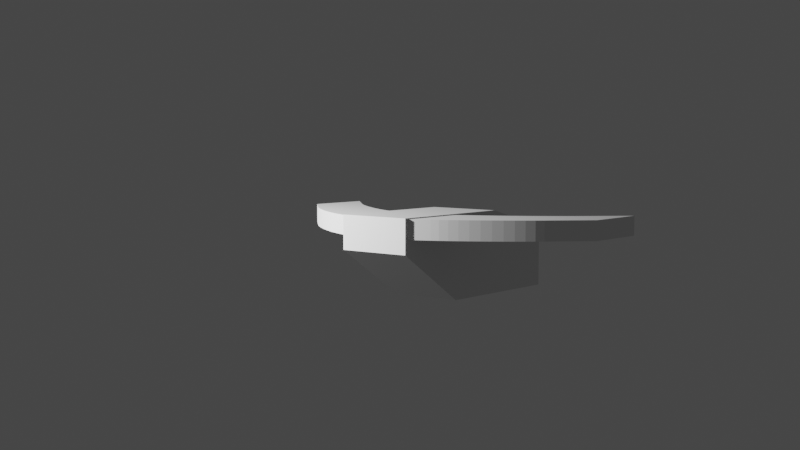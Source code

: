 # Source: minibee.blend  (saved by Blender 2.90.8; exported with 4.5.12 LTS)
import bpy
from mathutils import Matrix  # noqa: F401  (used for matrix-valued properties, if any)

bpy.ops.wm.read_factory_settings(use_empty=True)
scene = bpy.context.scene
scene.name = 'Scene'

# ---- collections
col_scene_setup = bpy.data.collections.new('Scene setup'); scene.collection.children.link(col_scene_setup)
col_new_collection = bpy.data.collections.new('New Collection'); scene.collection.children.link(col_new_collection)

# ---- world
world_world = bpy.data.worlds.new('World'); scene.world = world_world
world_world.use_nodes = True; world_world.node_tree.nodes.clear()
_N = world_world.node_tree.nodes; _L = world_world.node_tree.links
n0 = _N.new('ShaderNodeOutputWorld'); n0.name = 'World Output'; n0.location = (300, 300)
n1 = _N.new('ShaderNodeBackground'); n1.name = 'Background'; n1.location = (10, 300)
n1.inputs[0].default_value = (0.05088, 0.05088, 0.05088, 1.0)
_L.new(n1.outputs[0], n0.inputs[0])
n0.is_active_output = True
world_world.color = (0.05088, 0.05088, 0.05088)
world_world.use_sun_shadow = False
world_world.sun_shadow_jitter_overblur = 0.0

# ---- cameras
cam_camera = bpy.data.cameras.new('Camera')
cam_camera.clip_end = 1e+08
cam_camera.ortho_scale = 7.314
cam_camera.dof.focus_distance = 0.0
cam_camera.dof.aperture_fstop = 128.0

# ---- lights
light_light = bpy.data.lights.new('Light', 'POINT')
light_light.transmission_factor = 0.0
light_light.cutoff_distance = 30.0
light_light.energy = 1000.0
light_light.shadow_buffer_clip_start = 1.001
light_light.shadow_soft_size = 0.1
light_light.shadow_maximum_resolution = 0.006
light_light.use_absolute_resolution = True

# ---- meshes
me_cube_001 = bpy.data.meshes.new('Cube.001')
me_cube_001.from_pydata([(0.2842, -0.3113, -0.07731), (0.2842, -0.3113, 0.07731), (-0.2842, -0.3113, -0.07731), (-0.2842, -0.3113, 0.07731), (-0.3113, -0.3113, -0.0847), (0.3113, -0.3113, -0.0847), (0.3113, -0.3113, 0.0847), (-0.3113, -0.3113, 0.0847), (-1.116, -1.426, -0.07731), (-0.5473, -1.426, -0.07731), (-0.5473, -1.426, 0.07731), (-1.116, -1.426, 0.07731), (-0.8293, -0.3113, 0.0847), (-1.499, -0.3113, -0.0847), (-0.3113, -0.3113, -0.5959), (0.3113, -0.3113, -0.1902), (-1.499, -0.3113, -0.5959), (-0.8404, -1.149, -0.07731), (-0.3582, -0.4692, -0.07731), (-0.7945, -1.101, -0.07731), (-0.746, -1.046, -0.07731), (-0.696, -0.9859, -0.07731), (-0.6454, -0.9216, -0.07731), (-0.5952, -0.8545, -0.07731), (-0.5466, -0.786, -0.07731), (-0.5004, -0.7173, -0.07731), (-0.4576, -0.65, -0.07731), (-0.4192, -0.5853, -0.07731), (-0.3858, -0.5247, -0.07731), (-0.3582, -0.4692, 0.07731), (-0.8404, -1.149, 0.07731), (-0.3858, -0.5247, 0.07731), (-0.4192, -0.5853, 0.07731), (-0.4576, -0.65, 0.07731), (-0.5004, -0.7173, 0.07731), (-0.5466, -0.786, 0.07731), (-0.5952, -0.8545, 0.07731), (-0.6454, -0.9216, 0.07731), (-0.696, -0.9859, 0.07731), (-0.746, -1.046, 0.07731), (-0.7945, -1.101, 0.07731), (-0.2721, -1.149, 0.07731), (0.2102, -0.4692, 0.07731), (-0.2262, -1.101, 0.07731), (-0.1777, -1.046, 0.07731), (-0.1276, -0.9859, 0.07731), (-0.07702, -0.9216, 0.07731), (-0.02688, -0.8545, 0.07731), (0.02178, -0.786, 0.07731), (0.06796, -0.7173, 0.07731), (0.1107, -0.65, 0.07731), (0.1492, -0.5853, 0.07731), (0.1826, -0.5247, 0.07731), (0.2102, -0.4692, -0.07731), (-0.2721, -1.149, -0.07731), (0.1826, -0.5247, -0.07731), (0.1492, -0.5853, -0.07731), (0.1107, -0.65, -0.07731), (0.06796, -0.7173, -0.07731), (0.02178, -0.786, -0.07731), (-0.02688, -0.8545, -0.07731), (-0.07702, -0.9216, -0.07731), (-0.1276, -0.9859, -0.07731), (-0.1777, -1.046, -0.07731), (-0.2262, -1.101, -0.07731), (0.2842, 0.3113, -0.07731), (0.2842, 0.3113, 0.07731), (-0.2842, 0.3113, -0.07731), (-0.2842, 0.3113, 0.07731), (-0.3113, -1.361e-08, 0.0847), (0.3113, 1.361e-08, -0.0847), (0.3113, 1.361e-08, 0.0847), (-0.3113, 0.3113, -0.0847), (0.3113, 0.3113, -0.0847), (0.3113, 0.3113, 0.0847), (-0.3113, 0.3113, 0.0847), (-1.116, 1.426, -0.07731), (-0.5473, 1.426, -0.07731), (-0.5473, 1.426, 0.07731), (-1.116, 1.426, 0.07731), (-0.8293, 0.3113, 0.0847), (-1.499, 0.3113, -0.0847), (-1.499, -6.554e-08, -0.0847), (-0.8293, -3.625e-08, 0.0847), (-0.3113, 0.3113, -0.5959), (0.3113, 0.3113, -0.1902), (-0.3113, -1.361e-08, -0.5959), (0.3113, 1.361e-08, -0.1902), (-1.499, -6.554e-08, -0.5959), (-1.499, 0.3113, -0.5959), (-0.8404, 1.149, -0.07731), (-0.3582, 0.4692, -0.07731), (-0.7945, 1.101, -0.07731), (-0.746, 1.046, -0.07731), (-0.696, 0.9859, -0.07731), (-0.6454, 0.9216, -0.07731), (-0.5952, 0.8545, -0.07731), (-0.5466, 0.786, -0.07731), (-0.5004, 0.7173, -0.07731), (-0.4576, 0.65, -0.07731), (-0.4192, 0.5853, -0.07731), (-0.3858, 0.5247, -0.07731), (-0.3582, 0.4692, 0.07731), (-0.8404, 1.149, 0.07731), (-0.3858, 0.5247, 0.07731), (-0.4192, 0.5853, 0.07731), (-0.4576, 0.65, 0.07731), (-0.5004, 0.7173, 0.07731), (-0.5466, 0.786, 0.07731), (-0.5952, 0.8545, 0.07731), (-0.6454, 0.9216, 0.07731), (-0.696, 0.9859, 0.07731), (-0.746, 1.046, 0.07731), (-0.7945, 1.101, 0.07731), (-0.2721, 1.149, 0.07731), (0.2102, 0.4692, 0.07731), (-0.2262, 1.101, 0.07731), (-0.1777, 1.046, 0.07731), (-0.1276, 0.9859, 0.07731), (-0.07702, 0.9216, 0.07731), (-0.02688, 0.8545, 0.07731), (0.02178, 0.786, 0.07731), (0.06796, 0.7173, 0.07731), (0.1107, 0.65, 0.07731), (0.1492, 0.5853, 0.07731), (0.1826, 0.5247, 0.07731), (0.2102, 0.4692, -0.07731), (-0.2721, 1.149, -0.07731), (0.1826, 0.5247, -0.07731), (0.1492, 0.5853, -0.07731), (0.1107, 0.65, -0.07731), (0.06796, 0.7173, -0.07731), (0.02178, 0.786, -0.07731), (-0.02688, 0.8545, -0.07731), (-0.07702, 0.9216, -0.07731), (-0.1276, 0.9859, -0.07731), (-0.1777, 1.046, -0.07731), (-0.2262, 1.101, -0.07731)], [], [(2, 0, 53, 18), (70, 71, 6, 5), (69, 7, 6, 71), (70, 5, 15, 87), (7, 69, 83, 12), (0, 2, 4, 5), (1, 0, 5, 6), (3, 1, 6, 7), (2, 3, 7, 4), (9, 10, 11, 8), (0, 1, 42, 53), (54, 41, 10, 9), (3, 2, 18, 29), (13, 12, 83, 82), (5, 4, 14, 15), (4, 7, 12, 13), (14, 86, 87, 15), (86, 14, 16, 88), (13, 82, 88, 16), (4, 13, 16, 14), (1, 3, 29, 42), (41, 30, 11, 10), (30, 17, 8, 11), (54, 17, 19, 64), (64, 19, 20, 63), (63, 20, 21, 62), (62, 21, 22, 61), (61, 22, 23, 60), (60, 23, 24, 59), (59, 24, 25, 58), (58, 25, 26, 57), (57, 26, 27, 56), (56, 27, 28, 55), (55, 28, 18, 53), (30, 41, 43, 40), (40, 43, 44, 39), (39, 44, 45, 38), (38, 45, 46, 37), (37, 46, 47, 36), (36, 47, 48, 35), (35, 48, 49, 34), (34, 49, 50, 33), (33, 50, 51, 32), (32, 51, 52, 31), (31, 52, 42, 29), (41, 54, 64, 43), (43, 64, 63, 44), (44, 63, 62, 45), (45, 62, 61, 46), (46, 61, 60, 47), (47, 60, 59, 48), (48, 59, 58, 49), (49, 58, 57, 50), (50, 57, 56, 51), (51, 56, 55, 52), (52, 55, 53, 42), (17, 30, 40, 19), (19, 40, 39, 20), (20, 39, 38, 21), (21, 38, 37, 22), (22, 37, 36, 23), (23, 36, 35, 24), (24, 35, 34, 25), (25, 34, 33, 26), (26, 33, 32, 27), (27, 32, 31, 28), (28, 31, 29, 18), (17, 54, 9, 8), (67, 91, 126, 65), (70, 73, 74, 71), (69, 71, 74, 75), (70, 87, 85, 73), (75, 80, 83, 69), (65, 73, 72, 67), (66, 74, 73, 65), (68, 75, 74, 66), (67, 72, 75, 68), (77, 76, 79, 78), (65, 126, 115, 66), (127, 77, 78, 114), (68, 102, 91, 67), (81, 82, 83, 80), (73, 85, 84, 72), (72, 81, 80, 75), (84, 85, 87, 86), (86, 88, 89, 84), (81, 89, 88, 82), (72, 84, 89, 81), (66, 115, 102, 68), (114, 78, 79, 103), (103, 79, 76, 90), (127, 137, 92, 90), (137, 136, 93, 92), (136, 135, 94, 93), (135, 134, 95, 94), (134, 133, 96, 95), (133, 132, 97, 96), (132, 131, 98, 97), (131, 130, 99, 98), (130, 129, 100, 99), (129, 128, 101, 100), (128, 126, 91, 101), (103, 113, 116, 114), (113, 112, 117, 116), (112, 111, 118, 117), (111, 110, 119, 118), (110, 109, 120, 119), (109, 108, 121, 120), (108, 107, 122, 121), (107, 106, 123, 122), (106, 105, 124, 123), (105, 104, 125, 124), (104, 102, 115, 125), (114, 116, 137, 127), (116, 117, 136, 137), (117, 118, 135, 136), (118, 119, 134, 135), (119, 120, 133, 134), (120, 121, 132, 133), (121, 122, 131, 132), (122, 123, 130, 131), (123, 124, 129, 130), (124, 125, 128, 129), (125, 115, 126, 128), (90, 92, 113, 103), (92, 93, 112, 113), (93, 94, 111, 112), (94, 95, 110, 111), (95, 96, 109, 110), (96, 97, 108, 109), (97, 98, 107, 108), (98, 99, 106, 107), (99, 100, 105, 106), (100, 101, 104, 105), (101, 91, 102, 104), (90, 76, 77, 127)])
_uv = me_cube_001.uv_layers.new(name='UVMap')
_uv.uv.foreach_set('vector', [0.3859, 0.2391, 0.3859, 0.0109, 0.3859, 0.0109, 0.3859, 0.2391, 0.375, 0.875, 0.625, 0.875, 0.625, 1.0, 0.375, 1.0, 0.75, 0.5, 0.875, 0.5, 0.875, 0.75, 0.75, 0.75, 0.375, 0.875, 0.375, 1.0, 0.375, 1.0, 0.375, 0.875, 0.875, 0.5, 0.75, 0.5, 0.75, 0.5, 0.875, 0.5, 0.3859, 0.0109, 0.3859, 0.2391, 0.375, 0.25, 0.375, 0.0, 0.6141, 0.0109, 0.3859, 0.0109, 0.375, 0.0, 0.625, 0.0, 0.6141, 0.2391, 0.6141, 0.0109, 0.625, 0.0, 0.625, 0.25, 0.3859, 0.2391, 0.6141, 0.2391, 0.625, 0.25, 0.375, 0.25, 0.3859, 0.0109, 0.6141, 0.0109, 0.6141, 0.2391, 0.3859, 0.2391, 0.3859, 0.0109, 0.6141, 0.0109, 0.6141, 0.0109, 0.3859, 0.0109, 0.3859, 0.0109, 0.6141, 0.0109, 0.6141, 0.0109, 0.3859, 0.0109, 0.6141, 0.2391, 0.3859, 0.2391, 0.3859, 0.2391, 0.6141, 0.2391, 0.375, 0.25, 0.625, 0.25, 0.625, 0.375, 0.375, 0.375, 0.375, 0.0, 0.375, 0.25, 0.375, 0.25, 0.375, 0.0, 0.375, 0.25, 0.625, 0.25, 0.625, 0.25, 0.375, 0.25, 0.125, 0.5, 0.25, 0.5, 0.25, 0.75, 0.125, 0.75, 0.25, 0.5, 0.125, 0.5, 0.125, 0.5, 0.25, 0.5, 0.375, 0.25, 0.375, 0.375, 0.375, 0.375, 0.375, 0.25, 0.375, 0.25, 0.375, 0.25, 0.375, 0.25, 0.375, 0.25, 0.6141, 0.0109, 0.6141, 0.2391, 0.6141, 0.2391, 0.6141, 0.0109, 0.6141, 0.0109, 0.6141, 0.2391, 0.6141, 0.2391, 0.6141, 0.0109, 0.6141, 0.2391, 0.3859, 0.2391, 0.3859, 0.2391, 0.6141, 0.2391, 0.3859, 0.0109, 0.3859, 0.2391, 0.3859, 0.2395, 0.3859, 0.01129, 0.3859, 0.01129, 0.3859, 0.2395, 0.3859, 0.2407, 0.3859, 0.01247, 0.3859, 0.01247, 0.3859, 0.2407, 0.3859, 0.2426, 0.3859, 0.01439, 0.3859, 0.01439, 0.3859, 0.2426, 0.3859, 0.2452, 0.3859, 0.01704, 0.3859, 0.01704, 0.3859, 0.2452, 0.3859, 0.2485, 0.3859, 0.02034, 0.3859, 0.02034, 0.3859, 0.2485, 0.3859, 0.2471, 0.3859, 0.01894, 0.3859, 0.01894, 0.3859, 0.2471, 0.3859, 0.2443, 0.3859, 0.01612, 0.3859, 0.01612, 0.3859, 0.2443, 0.3859, 0.2421, 0.3859, 0.01387, 0.3859, 0.01387, 0.3859, 0.2421, 0.3859, 0.2404, 0.3859, 0.01223, 0.3859, 0.01223, 0.3859, 0.2404, 0.3859, 0.2394, 0.3859, 0.01124, 0.3859, 0.01124, 0.3859, 0.2394, 0.3859, 0.2391, 0.3859, 0.0109, 0.6141, 0.2391, 0.6141, 0.0109, 0.6141, 0.01129, 0.6141, 0.2395, 0.6141, 0.2395, 0.6141, 0.01129, 0.6141, 0.01247, 0.6141, 0.2407, 0.6141, 0.2407, 0.6141, 0.01247, 0.6141, 0.01439, 0.6141, 0.2426, 0.6141, 0.2426, 0.6141, 0.01439, 0.6141, 0.01704, 0.6141, 0.2452, 0.6141, 0.2452, 0.6141, 0.01704, 0.6141, 0.02034, 0.6141, 0.2485, 0.6141, 0.2485, 0.6141, 0.02034, 0.6141, 0.01894, 0.6141, 0.2471, 0.6141, 0.2471, 0.6141, 0.01894, 0.6141, 0.01612, 0.6141, 0.2443, 0.6141, 0.2443, 0.6141, 0.01612, 0.6141, 0.01387, 0.6141, 0.2421, 0.6141, 0.2421, 0.6141, 0.01387, 0.6141, 0.01223, 0.6141, 0.2404, 0.6141, 0.2404, 0.6141, 0.01223, 0.6141, 0.01124, 0.6141, 0.2394, 0.6141, 0.2394, 0.6141, 0.01124, 0.6141, 0.0109, 0.6141, 0.2391, 0.6141, 0.0109, 0.3859, 0.0109, 0.3859, 0.01129, 0.6141, 0.01129, 0.6141, 0.01129, 0.3859, 0.01129, 0.3859, 0.01247, 0.6141, 0.01247, 0.6141, 0.01247, 0.3859, 0.01247, 0.3859, 0.01439, 0.6141, 0.01439, 0.6141, 0.01439, 0.3859, 0.01439, 0.3859, 0.01704, 0.6141, 0.01704, 0.6141, 0.01704, 0.3859, 0.01704, 0.3859, 0.02034, 0.6141, 0.02034, 0.6141, 0.02034, 0.3859, 0.02034, 0.3859, 0.01894, 0.6141, 0.01894, 0.6141, 0.01894, 0.3859, 0.01894, 0.3859, 0.01612, 0.6141, 0.01612, 0.6141, 0.01612, 0.3859, 0.01612, 0.3859, 0.01387, 0.6141, 0.01387, 0.6141, 0.01387, 0.3859, 0.01387, 0.3859, 0.01223, 0.6141, 0.01223, 0.6141, 0.01223, 0.3859, 0.01223, 0.3859, 0.01124, 0.6141, 0.01124, 0.6141, 0.01124, 0.3859, 0.01124, 0.3859, 0.0109, 0.6141, 0.0109, 0.3859, 0.2391, 0.6141, 0.2391, 0.6141, 0.2395, 0.3859, 0.2395, 0.3859, 0.2395, 0.6141, 0.2395, 0.6141, 0.2407, 0.3859, 0.2407, 0.3859, 0.2407, 0.6141, 0.2407, 0.6141, 0.2426, 0.3859, 0.2426, 0.3859, 0.2426, 0.6141, 0.2426, 0.6141, 0.2452, 0.3859, 0.2452, 0.3859, 0.2452, 0.6141, 0.2452, 0.6141, 0.2485, 0.3859, 0.2485, 0.3859, 0.2485, 0.6141, 0.2485, 0.6141, 0.2471, 0.3859, 0.2471, 0.3859, 0.2471, 0.6141, 0.2471, 0.6141, 0.2443, 0.3859, 0.2443, 0.3859, 0.2443, 0.6141, 0.2443, 0.6141, 0.2421, 0.3859, 0.2421, 0.3859, 0.2421, 0.6141, 0.2421, 0.6141, 0.2404, 0.3859, 0.2404, 0.3859, 0.2404, 0.6141, 0.2404, 0.6141, 0.2394, 0.3859, 0.2394, 0.3859, 0.2394, 0.6141, 0.2394, 0.6141, 0.2391, 0.3859, 0.2391, 0.3859, 0.2391, 0.3859, 0.0109, 0.3859, 0.0109, 0.3859, 0.2391, 0.3859, 0.2391, 0.3859, 0.2391, 0.3859, 0.0109, 0.3859, 0.0109, 0.375, 0.875, 0.375, 1.0, 0.625, 1.0, 0.625, 0.875, 0.75, 0.5, 0.75, 0.75, 0.875, 0.75, 0.875, 0.5, 0.375, 0.875, 0.375, 0.875, 0.375, 1.0, 0.375, 1.0, 0.875, 0.5, 0.875, 0.5, 0.75, 0.5, 0.75, 0.5, 0.3859, 0.0109, 0.375, 0.0, 0.375, 0.25, 0.3859, 0.2391, 0.6141, 0.0109, 0.625, 0.0, 0.375, 0.0, 0.3859, 0.0109, 0.6141, 0.2391, 0.625, 0.25, 0.625, 0.0, 0.6141, 0.0109, 0.3859, 0.2391, 0.375, 0.25, 0.625, 0.25, 0.6141, 0.2391, 0.3859, 0.0109, 0.3859, 0.2391, 0.6141, 0.2391, 0.6141, 0.0109, 0.3859, 0.0109, 0.3859, 0.0109, 0.6141, 0.0109, 0.6141, 0.0109, 0.3859, 0.0109, 0.3859, 0.0109, 0.6141, 0.0109, 0.6141, 0.0109, 0.6141, 0.2391, 0.6141, 0.2391, 0.3859, 0.2391, 0.3859, 0.2391, 0.375, 0.25, 0.375, 0.375, 0.625, 0.375, 0.625, 0.25, 0.375, 0.0, 0.375, 0.0, 0.375, 0.25, 0.375, 0.25, 0.375, 0.25, 0.375, 0.25, 0.625, 0.25, 0.625, 0.25, 0.125, 0.5, 0.125, 0.75, 0.25, 0.75, 0.25, 0.5, 0.25, 0.5, 0.25, 0.5, 0.125, 0.5, 0.125, 0.5, 0.375, 0.25, 0.375, 0.25, 0.375, 0.375, 0.375, 0.375, 0.375, 0.25, 0.375, 0.25, 0.375, 0.25, 0.375, 0.25, 0.6141, 0.0109, 0.6141, 0.0109, 0.6141, 0.2391, 0.6141, 0.2391, 0.6141, 0.0109, 0.6141, 0.0109, 0.6141, 0.2391, 0.6141, 0.2391, 0.6141, 0.2391, 0.6141, 0.2391, 0.3859, 0.2391, 0.3859, 0.2391, 0.3859, 0.0109, 0.3859, 0.01129, 0.3859, 0.2395, 0.3859, 0.2391, 0.3859, 0.01129, 0.3859, 0.01247, 0.3859, 0.2407, 0.3859, 0.2395, 0.3859, 0.01247, 0.3859, 0.01439, 0.3859, 0.2426, 0.3859, 0.2407, 0.3859, 0.01439, 0.3859, 0.01704, 0.3859, 0.2452, 0.3859, 0.2426, 0.3859, 0.01704, 0.3859, 0.02034, 0.3859, 0.2485, 0.3859, 0.2452, 0.3859, 0.02034, 0.3859, 0.01894, 0.3859, 0.2471, 0.3859, 0.2485, 0.3859, 0.01894, 0.3859, 0.01612, 0.3859, 0.2443, 0.3859, 0.2471, 0.3859, 0.01612, 0.3859, 0.01387, 0.3859, 0.2421, 0.3859, 0.2443, 0.3859, 0.01387, 0.3859, 0.01223, 0.3859, 0.2404, 0.3859, 0.2421, 0.3859, 0.01223, 0.3859, 0.01124, 0.3859, 0.2394, 0.3859, 0.2404, 0.3859, 0.01124, 0.3859, 0.0109, 0.3859, 0.2391, 0.3859, 0.2394, 0.6141, 0.2391, 0.6141, 0.2395, 0.6141, 0.01129, 0.6141, 0.0109, 0.6141, 0.2395, 0.6141, 0.2407, 0.6141, 0.01247, 0.6141, 0.01129, 0.6141, 0.2407, 0.6141, 0.2426, 0.6141, 0.01439, 0.6141, 0.01247, 0.6141, 0.2426, 0.6141, 0.2452, 0.6141, 0.01704, 0.6141, 0.01439, 0.6141, 0.2452, 0.6141, 0.2485, 0.6141, 0.02034, 0.6141, 0.01704, 0.6141, 0.2485, 0.6141, 0.2471, 0.6141, 0.01894, 0.6141, 0.02034, 0.6141, 0.2471, 0.6141, 0.2443, 0.6141, 0.01612, 0.6141, 0.01894, 0.6141, 0.2443, 0.6141, 0.2421, 0.6141, 0.01387, 0.6141, 0.01612, 0.6141, 0.2421, 0.6141, 0.2404, 0.6141, 0.01223, 0.6141, 0.01387, 0.6141, 0.2404, 0.6141, 0.2394, 0.6141, 0.01124, 0.6141, 0.01223, 0.6141, 0.2394, 0.6141, 0.2391, 0.6141, 0.0109, 0.6141, 0.01124, 0.6141, 0.0109, 0.6141, 0.01129, 0.3859, 0.01129, 0.3859, 0.0109, 0.6141, 0.01129, 0.6141, 0.01247, 0.3859, 0.01247, 0.3859, 0.01129, 0.6141, 0.01247, 0.6141, 0.01439, 0.3859, 0.01439, 0.3859, 0.01247, 0.6141, 0.01439, 0.6141, 0.01704, 0.3859, 0.01704, 0.3859, 0.01439, 0.6141, 0.01704, 0.6141, 0.02034, 0.3859, 0.02034, 0.3859, 0.01704, 0.6141, 0.02034, 0.6141, 0.01894, 0.3859, 0.01894, 0.3859, 0.02034, 0.6141, 0.01894, 0.6141, 0.01612, 0.3859, 0.01612, 0.3859, 0.01894, 0.6141, 0.01612, 0.6141, 0.01387, 0.3859, 0.01387, 0.3859, 0.01612, 0.6141, 0.01387, 0.6141, 0.01223, 0.3859, 0.01223, 0.3859, 0.01387, 0.6141, 0.01223, 0.6141, 0.01124, 0.3859, 0.01124, 0.3859, 0.01223, 0.6141, 0.01124, 0.6141, 0.0109, 0.3859, 0.0109, 0.3859, 0.01124, 0.3859, 0.2391, 0.3859, 0.2395, 0.6141, 0.2395, 0.6141, 0.2391, 0.3859, 0.2395, 0.3859, 0.2407, 0.6141, 0.2407, 0.6141, 0.2395, 0.3859, 0.2407, 0.3859, 0.2426, 0.6141, 0.2426, 0.6141, 0.2407, 0.3859, 0.2426, 0.3859, 0.2452, 0.6141, 0.2452, 0.6141, 0.2426, 0.3859, 0.2452, 0.3859, 0.2485, 0.6141, 0.2485, 0.6141, 0.2452, 0.3859, 0.2485, 0.3859, 0.2471, 0.6141, 0.2471, 0.6141, 0.2485, 0.3859, 0.2471, 0.3859, 0.2443, 0.6141, 0.2443, 0.6141, 0.2471, 0.3859, 0.2443, 0.3859, 0.2421, 0.6141, 0.2421, 0.6141, 0.2443, 0.3859, 0.2421, 0.3859, 0.2404, 0.6141, 0.2404, 0.6141, 0.2421, 0.3859, 0.2404, 0.3859, 0.2394, 0.6141, 0.2394, 0.6141, 0.2404, 0.3859, 0.2394, 0.3859, 0.2391, 0.6141, 0.2391, 0.6141, 0.2394, 0.3859, 0.2391, 0.3859, 0.2391, 0.3859, 0.0109, 0.3859, 0.0109])
me_cube_001.use_remesh_fix_poles = True
me_cube_001.use_remesh_preserve_attributes = False
me_cube_001.use_mirror_vertex_groups = False
me_cube_001.update()

# ---- objects
ob_light = bpy.data.objects.new('Light', light_light)
ob_camera = bpy.data.objects.new('Camera', cam_camera)
ob_cube = bpy.data.objects.new('Cube', me_cube_001)

# ---- transforms, parenting, visibility, modifiers, constraints
ob_light.location = (2.634, -1.908, 1.309)
ob_light.rotation_euler = (0.6503, 0.05522, 1.866)
ob_light.lock_rotations_4d = False
ob_light.empty_display_type = 'ARROWS'
ob_light.color = (0.0, 0.0, 0.0, 0.0)
ob_light.lineart.crease_threshold = 0.0
ob_camera.location = (6.606, 5.526, 0.7201)
ob_camera.rotation_euler = (1.46, 1.122e-05, -4.051)
ob_camera.lock_rotations_4d = False
ob_camera.empty_display_type = 'ARROWS'
ob_camera.color = (0.0, 0.0, 0.0, 0.0)
ob_camera.display_type = 'WIRE'
ob_camera.lineart.crease_threshold = 0.0
_c = ob_camera.constraints.new('TRACK_TO'); _c.name = 'Track To'
_c.target = ob_cube
ob_cube.location = (0.002163, 0.0, 2.153e-11)
ob_cube.rotation_mode = 'QUATERNION'
ob_cube.rotation_quaternion = (1.0, 0.0, -0.0003243, 0.0)
ob_cube.lineart.crease_threshold = 0.0

# ---- collection membership
col_scene_setup.objects.link(ob_light)
col_scene_setup.objects.link(ob_camera)
col_new_collection.objects.link(ob_cube)

# ---- scene / render settings (as saved in the file)
scene.camera = ob_camera
scene.frame_start = 1; scene.frame_end = 250; scene.frame_set(1)
scene.render.engine = 'BLENDER_EEVEE_NEXT'
scene.render.resolution_percentage = 50
scene.render.motion_blur_shutter = 1.0
scene.cycles.feature_set = 'EXPERIMENTAL'
scene.cycles.use_denoising = False
scene.cycles.samples = 128
scene.cycles.sampling_pattern = 'TABULATED_SOBOL'
scene.cycles.use_adaptive_sampling = False
scene.cycles.use_light_tree = False
scene.view_settings.view_transform = 'Filmic'
bpy.context.view_layer.update()
